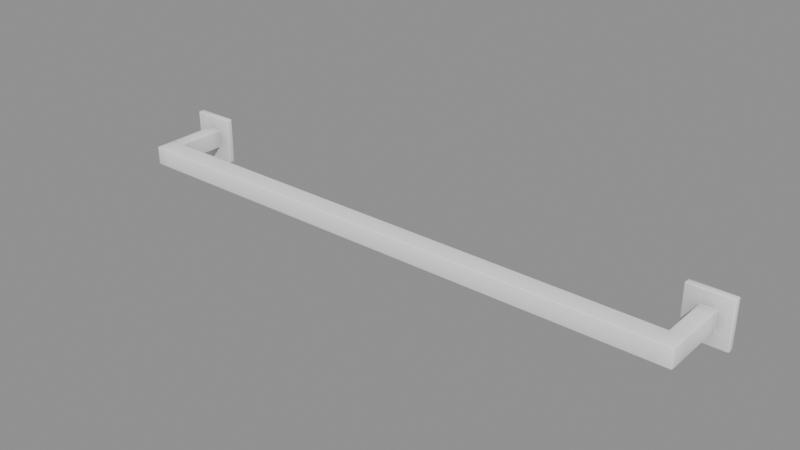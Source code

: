 # Source: BathRoom_Colgadores_colgador5.blend  (saved by Blender 5.2.45; exported with 4.5.12 LTS)
import bpy
from mathutils import Matrix  # noqa: F401  (used for matrix-valued properties, if any)

bpy.ops.wm.read_factory_settings(use_empty=True)
scene = bpy.context.scene
scene.name = 'Scene'

# ---- collections
col_bathroom_colgadores_colgador5 = bpy.data.collections.new('BathRoom_Colgadores_colgador5'); scene.collection.children.link(col_bathroom_colgadores_colgador5)

# ---- materials (node trees are filled in below, after node groups)
mat_ao_bake = bpy.data.materials.new('AO-bake')
mat_ao_bake.use_backface_culling_lightprobe_volume = False

# ---- node groups
ng_gltf_settings = bpy.data.node_groups.new('glTF Settings', 'ShaderNodeTree')
_s = ng_gltf_settings.interface.new_socket(name='Occlusion', in_out='INPUT', socket_type='NodeSocketFloat')
_s.subtype = 'FACTOR'
_s.default_value = 1.0
_s.min_value = 0.0
_s.max_value = 1.0
_N = ng_gltf_settings.nodes; _L = ng_gltf_settings.links
n0 = _N.new('NodeGroupInput'); n0.name = 'Group Input'; n0.location = (-200, 0)
n1 = _N.new('NodeGroupOutput'); n1.name = 'Group Output'; n1.location = (-2, -8)
n1.is_active_output = True
ng_smooth_by_angle = bpy.data.node_groups.new('Smooth by Angle', 'GeometryNodeTree')
_s = ng_smooth_by_angle.interface.new_socket(name='Mesh', in_out='OUTPUT', socket_type='NodeSocketGeometry')
_s = ng_smooth_by_angle.interface.new_socket(name='Mesh', in_out='INPUT', socket_type='NodeSocketGeometry')
_s = ng_smooth_by_angle.interface.new_socket(name='Angle', in_out='INPUT', socket_type='NodeSocketFloat')
_s.subtype = 'ANGLE'
_s.default_value = 0.5236
_s.min_value = 0.0
_s.max_value = 3.142
_s.description = 'Maximum face angle for smooth edges'
_s = ng_smooth_by_angle.interface.new_socket(name='Ignore Sharpness', in_out='INPUT', socket_type='NodeSocketBool')
_s.force_non_field = True
ng_smooth_by_angle.description = 'Set the sharpness of mesh edges based on the angle between the neighboring faces'
ng_smooth_by_angle.is_modifier = True
_N = ng_smooth_by_angle.nodes; _L = ng_smooth_by_angle.links
n0 = _N.new('GeometryNodeSetShadeSmooth'); n0.name = 'Set Shade Smooth'; n0.location = (120, -80)
n0.domain = 'EDGE'
n1 = _N.new('GeometryNodeSetShadeSmooth'); n1.name = 'Set Shade Smooth.001'; n1.location = (300, -80)
n2 = _N.new('NodeGroupOutput'); n2.name = 'Group Output'; n2.location = (480, -80)
n3 = _N.new('GeometryNodeInputMeshEdgeAngle'); n3.name = 'Edge Angle'; n3.location = (-440, -240)
n4 = _N.new('NodeGroupInput'); n4.name = 'Group Input'; n4.location = (-80, -80)
n5 = _N.new('GeometryNodeInputEdgeSmooth'); n5.name = 'Is Edge Smooth'; n5.location = (-260, -120)
n6 = _N.new('GeometryNodeInputShadeSmooth'); n6.name = 'Is Shade Smooth'; n6.location = (-440, -397)
n7 = _N.new('FunctionNodeCompare'); n7.name = 'Compare'; n7.location = (-260, -260)
n7.operation = 'LESS_EQUAL'
n8 = _N.new('FunctionNodeBooleanMath'); n8.name = 'Boolean Math.001'; n8.location = (-80, -260)
n9 = _N.new('NodeGroupInput'); n9.name = 'Group Input.001'; n9.location = (-440, -329)
n10 = _N.new('NodeGroupInput'); n10.name = 'Group Input.002'; n10.location = (-259, -189)
n11 = _N.new('FunctionNodeBooleanMath'); n11.name = 'Boolean Math'; n11.location = (-80, -149)
n11.operation = 'OR'
n12 = _N.new('FunctionNodeBooleanMath'); n12.name = 'Boolean Math.002'; n12.location = (-260, -380)
n12.operation = 'OR'
n13 = _N.new('NodeGroupInput'); n13.name = 'Group Input.003'; n13.location = (-440, -460)
_L.new(n3.outputs[0], n7.inputs[0])
_L.new(n1.outputs[0], n2.inputs[0])
_L.new(n9.outputs[1], n7.inputs[1])
_L.new(n7.outputs[0], n8.inputs[0])
_L.new(n4.outputs[0], n0.inputs[0])
_L.new(n0.outputs[0], n1.inputs[0])
_L.new(n8.outputs[0], n0.inputs[2])
_L.new(n10.outputs[2], n11.inputs[1])
_L.new(n5.outputs[0], n11.inputs[0])
_L.new(n11.outputs[0], n0.inputs[1])
_L.new(n13.outputs[2], n12.inputs[1])
_L.new(n6.outputs[0], n12.inputs[0])
_L.new(n12.outputs[0], n8.inputs[1])
n2.is_active_output = True

# ---- material node trees
mat_ao_bake.use_nodes = True; mat_ao_bake.node_tree.nodes.clear()
_N = mat_ao_bake.node_tree.nodes; _L = mat_ao_bake.node_tree.links
n0 = _N.new('ShaderNodeOutputMaterial'); n0.name = 'Material Output'; n0.location = (340, 260)
n1 = _N.new('ShaderNodeAmbientOcclusion'); n1.name = 'Ambient Occlusion'; n1.location = (-220, 200)
n1.inputs[1].default_value = 2.0
n2 = _N.new('ShaderNodeBsdfPrincipled'); n2.name = 'Principled BSDF'; n2.location = (60, 260)
n2.distribution = 'GGX'
n2.subsurface_method = 'BURLEY'
n2.inputs[3].default_value = 1.45
n2.inputs[27].default_value = (0.0, 0.0, 0.0, 1.0)
n2.inputs[28].default_value = 1.0
n3 = _N.new('ShaderNodeGroup'); n3.name = 'Group'; n3.location = (800, 260)
n3.width = 208
n3.node_tree = ng_gltf_settings
n3.inputs[0].default_value = 1.0
_L.new(n2.outputs[0], n0.inputs[0])
_L.new(n1.outputs[0], n2.inputs[0])
n0.is_active_output = True

# ---- meshes
me_cube_147 = bpy.data.meshes.new('Cube.147')
me_cube_147.from_pydata([(-0.3151, -0.02487, -0.0005973), (-0.3151, 0.02487, -0.0005973), (-0.27, -0.02487, -0.0005973), (-0.27, 0.02487, -0.0005973), (-0.3004, -0.009993, 0.006675), (-0.3004, 0.009993, 0.006675), (-0.2846, -0.009993, 0.006675), (-0.2846, 0.009993, 0.006675), (0.27, -0.02487, -0.0005973), (0.27, 0.02487, -0.0005973), (0.3151, -0.02487, -0.0005973), (0.3151, 0.02487, -0.0005973), (0.2846, -0.009993, 0.006675), (0.2846, 0.009993, 0.006675), (0.3004, -0.009993, 0.006675), (0.3004, 0.009993, 0.006675), (-0.27, 0.02487, 0.006675), (-0.27, -0.02487, 0.006675), (-0.3151, -0.02487, 0.006675), (-0.3151, 0.02487, 0.006675), (0.3151, 0.02487, 0.006675), (0.3151, -0.02487, 0.006675), (0.27, -0.02487, 0.006675), (0.27, 0.02487, 0.006675), (-0.2846, 0.009993, 0.0779), (-0.2846, -0.009993, 0.0779), (-0.3004, -0.009993, 0.0779), (-0.3004, 0.009993, 0.0779), (0.3004, 0.009993, 0.0779), (0.3004, -0.009993, 0.0779), (0.2846, -0.009993, 0.0779), (0.2846, 0.009993, 0.0779), (-0.2846, -0.009993, 0.05679), (-0.3004, -0.009993, 0.05679), (-0.3004, 0.009993, 0.05679), (-0.2846, 0.009993, 0.05679), (0.2846, 0.009993, 0.05679), (0.3004, 0.009993, 0.05679), (0.3004, -0.009993, 0.05679), (0.2846, -0.009993, 0.05679)], [], [(0, 1, 3, 2), (2, 3, 16, 17), (37, 36, 31, 28), (18, 19, 1, 0), (2, 17, 18, 0), (16, 3, 1, 19), (8, 9, 11, 10), (10, 11, 20, 21), (33, 32, 25, 26), (22, 23, 9, 8), (10, 21, 22, 8), (20, 11, 9, 23), (7, 6, 17, 16), (6, 4, 18, 17), (5, 7, 16, 19), (4, 5, 19, 18), (15, 14, 21, 20), (14, 12, 22, 21), (13, 15, 20, 23), (12, 13, 23, 22), (25, 24, 27, 26), (29, 28, 31, 30), (38, 37, 28, 29), (35, 34, 27, 24), (36, 39, 32, 35), (31, 36, 35, 24), (39, 38, 29, 30), (34, 33, 26, 27), (5, 4, 33, 34), (6, 7, 35, 32), (7, 5, 34, 35), (4, 6, 32, 33), (12, 14, 38, 39), (13, 12, 39, 36), (14, 15, 37, 38), (15, 13, 36, 37), (39, 30, 25, 32), (30, 31, 24, 25)])
_uv = me_cube_147.uv_layers.new(name='UVMap')
_uv.uv.foreach_set('vector', [0.375, 0.0, 0.625, 0.0, 0.625, 0.25, 0.375, 0.25, 0.375, 0.25, 0.625, 0.25, 0.625, 0.5, 0.375, 0.5, 0.5811, 0.5439, 0.5811, 0.7061, 0.5811, 0.7061, 0.5811, 0.5439, 0.375, 0.75, 0.625, 0.75, 0.625, 1.0, 0.375, 1.0, 0.125, 0.5, 0.375, 0.5, 0.375, 0.75, 0.125, 0.75, 0.625, 0.5, 0.875, 0.5, 0.875, 0.75, 0.625, 0.75, 0.375, 0.0, 0.625, 0.0, 0.625, 0.25, 0.375, 0.25, 0.375, 0.25, 0.625, 0.25, 0.625, 0.5, 0.375, 0.5, 0.4189, 0.7061, 0.4189, 0.5439, 0.4189, 0.5439, 0.4189, 0.7061, 0.375, 0.75, 0.625, 0.75, 0.625, 1.0, 0.375, 1.0, 0.125, 0.5, 0.375, 0.5, 0.375, 0.75, 0.125, 0.75, 0.625, 0.5, 0.875, 0.5, 0.875, 0.75, 0.625, 0.75, 0.5811, 0.5439, 0.4189, 0.5439, 0.375, 0.5, 0.625, 0.5, 0.4189, 0.5439, 0.4189, 0.7061, 0.375, 0.75, 0.375, 0.5, 0.5811, 0.7061, 0.5811, 0.5439, 0.625, 0.5, 0.625, 0.75, 0.4189, 0.7061, 0.5811, 0.7061, 0.625, 0.75, 0.375, 0.75, 0.5811, 0.5439, 0.4189, 0.5439, 0.375, 0.5, 0.625, 0.5, 0.4189, 0.5439, 0.4189, 0.7061, 0.375, 0.75, 0.375, 0.5, 0.5811, 0.7061, 0.5811, 0.5439, 0.625, 0.5, 0.625, 0.75, 0.4189, 0.7061, 0.5811, 0.7061, 0.625, 0.75, 0.375, 0.75, 0.4189, 0.5439, 0.5811, 0.5439, 0.5811, 0.7061, 0.4189, 0.7061, 0.4189, 0.5439, 0.5811, 0.5439, 0.5811, 0.7061, 0.4189, 0.7061, 0.4189, 0.5439, 0.5811, 0.5439, 0.5811, 0.5439, 0.4189, 0.5439, 0.5811, 0.5439, 0.5811, 0.7061, 0.5811, 0.7061, 0.5811, 0.5439, 0.5811, 0.7061, 0.4189, 0.7061, 0.4189, 0.5439, 0.5811, 0.5439, 0.5811, 0.7061, 0.5811, 0.7061, 0.5811, 0.5439, 0.5811, 0.5439, 0.4189, 0.7061, 0.4189, 0.5439, 0.4189, 0.5439, 0.4189, 0.7061, 0.5811, 0.7061, 0.4189, 0.7061, 0.4189, 0.7061, 0.5811, 0.7061, 0.5811, 0.7061, 0.4189, 0.7061, 0.4189, 0.7061, 0.5811, 0.7061, 0.4189, 0.5439, 0.5811, 0.5439, 0.5811, 0.5439, 0.4189, 0.5439, 0.5811, 0.5439, 0.5811, 0.7061, 0.5811, 0.7061, 0.5811, 0.5439, 0.4189, 0.7061, 0.4189, 0.5439, 0.4189, 0.5439, 0.4189, 0.7061, 0.4189, 0.7061, 0.4189, 0.5439, 0.4189, 0.5439, 0.4189, 0.7061, 0.5811, 0.7061, 0.4189, 0.7061, 0.4189, 0.7061, 0.5811, 0.7061, 0.4189, 0.5439, 0.5811, 0.5439, 0.5811, 0.5439, 0.4189, 0.5439, 0.5811, 0.5439, 0.5811, 0.7061, 0.5811, 0.7061, 0.5811, 0.5439, 0.4189, 0.7061, 0.4189, 0.7061, 0.4189, 0.5439, 0.4189, 0.5439, 0.4189, 0.7061, 0.5811, 0.7061, 0.5811, 0.5439, 0.4189, 0.5439])
me_cube_147.materials.append(mat_ao_bake)
me_cube_147.update()

# ---- objects
ob_wall0_colgador5 = bpy.data.objects.new('wall0_colgador5', me_cube_147)

# ---- transforms, parenting, visibility, modifiers, constraints
ob_wall0_colgador5.location = (0.0, 0.0, 0.0)
ob_wall0_colgador5.rotation_euler = (1.571, -0.0, 0.0)
_m = ob_wall0_colgador5.modifiers.new('Bevel', 'BEVEL')
_m.width = 0.001
_m.width_pct = 0.001
_m.segments = 2
_m = ob_wall0_colgador5.modifiers.new('Smooth — ND SBA', 'NODES')
_m.node_group = ng_smooth_by_angle
_gi = [s.identifier for s in ng_smooth_by_angle.interface.items_tree if s.item_type == 'SOCKET' and s.in_out == 'INPUT']
_m[_gi[1]] = 1.047  # 'Angle'
_m[_gi[2]] = True  # 'Ignore Sharpness'
_m.use_pin_to_last = True
_m.show_group_selector = False
_m = ob_wall0_colgador5.modifiers.new('Weighted Normal — ND WN', 'WEIGHTED_NORMAL')
_m.use_pin_to_last = True
_m.weight = 100
_m.keep_sharp = True
_m.use_face_influence = True

# ---- collection membership
col_bathroom_colgadores_colgador5.objects.link(ob_wall0_colgador5)

# ---- scene / render settings (as saved in the file)
scene.frame_start = 1; scene.frame_end = 250; scene.frame_set(1)
scene.render.engine = 'BLENDER_EEVEE_NEXT'
scene.render.bake_bias = 0.0
scene.render.bake_samples = 0
scene.render.compositor_device = 'GPU'
scene.eevee.use_volume_custom_range = False
scene.eevee.fast_gi_thickness_near = 0.1
scene.eevee.fast_gi_thickness_far = 0.0
scene.eevee.ray_tracing_options.screen_trace_thickness = 0.1
bpy.context.view_layer.update()

# ---- added for rendering (the .blend has no active camera and no usable light): camera, sun + grey world if the file has none
cam_auto = bpy.data.cameras.new('AutoCamera')
cam_auto.lens = 50.0
cam_auto.sensor_width = 36.0
cam_auto.clip_end = 1000.0
ob_auto_camera = bpy.data.objects.new('AutoCamera', cam_auto)
scene.collection.objects.link(ob_auto_camera)
ob_auto_camera.location = (0.589311, -0.745823, 0.471449)
ob_auto_camera.rotation_euler = (1.09748, -7.21219e-08, 0.694738)
scene.camera = ob_auto_camera
light_auto_sun = bpy.data.lights.new('AutoSun', 'SUN')
light_auto_sun.energy = 3.0
light_auto_sun.angle = 0.0523599
ob_auto_sun = bpy.data.objects.new('AutoSun', light_auto_sun)
scene.collection.objects.link(ob_auto_sun)
ob_auto_sun.rotation_euler = (0.872665, 0.174533, 0.523599)
if scene.world is None:
    world_auto = bpy.data.worlds.new('AutoWorld')
    world_auto.color = (0.3, 0.3, 0.3)
    scene.world = world_auto
bpy.context.view_layer.update()
